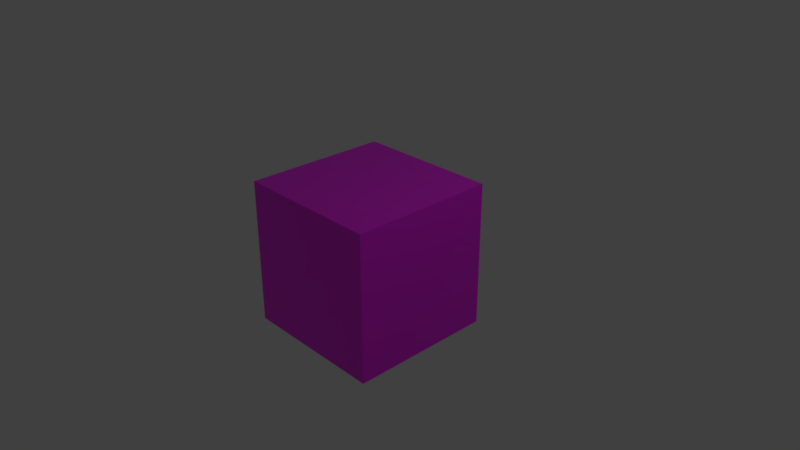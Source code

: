 # Source: new.blend  (saved by Blender 2.93.21; exported with 4.5.12 LTS)
import bpy
from mathutils import Matrix  # noqa: F401  (used for matrix-valued properties, if any)

bpy.ops.wm.read_factory_settings(use_empty=True)
scene = bpy.context.scene
scene.name = 'Scene'

# ---- collections
col_collection_1 = bpy.data.collections.new('Collection 1'); scene.collection.children.link(col_collection_1)

# ---- images (referenced by path relative to the original .blend; pixels are not part of the script)
import os
ASSET_DIR = os.environ.get("B2B_ASSET_DIR", "")  # directory of the original .blend (textures are referenced by path, not embedded)
HERE = os.path.dirname(os.path.abspath(__file__))  # packed textures are extracted next to this script under _unpacked/

def load_image(name, relpath, width, height, colorspace="sRGB"):
    """Load a texture the original file referenced (path relative to the .blend, or extracted next to this script)."""
    p = next((c for c in (os.path.join(HERE, relpath), os.path.join(ASSET_DIR, relpath)) if relpath and os.path.exists(c)), "")
    if p:
        img = bpy.data.images.load(p, check_existing=True)
        img.name = name
    else:  # same state as the original file: an image datablock whose file is absent (Cycles renders it pink)
        img = bpy.data.images.new(name, width, height)
        img.source = "FILE"
        img.filepath = "//" + (relpath or name)
    img.colorspace_settings.name = colorspace
    return img
img_2k_earth_daymap_jpg = load_image('2k_earth_daymap.jpg', '2k_earth_daymap.jpg', 1024, 1024, 'sRGB')

# ---- materials (node trees are filled in below, after node groups)
mat_material = bpy.data.materials.new('Material')
mat_material.use_transparent_shadow = False

# ---- material node trees
mat_material.use_nodes = True; mat_material.node_tree.nodes.clear()
_N = mat_material.node_tree.nodes; _L = mat_material.node_tree.links
n0 = _N.new('ShaderNodeBsdfPrincipled'); n0.name = 'Principled BSDF'; n0.location = (10, 300)
n0.distribution = 'GGX'
n0.subsurface_method = 'BURLEY'
n0.inputs[3].default_value = 1.45
n0.inputs[27].default_value = (0.0, 0.0, 0.0, 1.0)
n0.inputs[28].default_value = 1.0
n1 = _N.new('ShaderNodeOutputMaterial'); n1.name = 'Material Output'; n1.location = (300, 300)
n2 = _N.new('ShaderNodeTexImage'); n2.name = 'Image Texture'; n2.location = (-280, 275)
n2.image = img_2k_earth_daymap_jpg
_L.new(n0.outputs[0], n1.inputs[0])
_L.new(n2.outputs[0], n0.inputs[0])
n1.is_active_output = True

# ---- world
world_world = bpy.data.worlds.new('World'); scene.world = world_world
world_world.color = (0.05088, 0.05088, 0.05088)
world_world.use_sun_shadow = False
world_world.sun_shadow_jitter_overblur = 0.0
world_world.cycles.sampling_method = 'MANUAL'

# ---- cameras
cam_camera = bpy.data.cameras.new('Camera')
cam_camera.clip_end = 100.0
cam_camera.lens = 35.0
cam_camera.sensor_width = 32.0
cam_camera.sensor_height = 18.0
cam_camera.ortho_scale = 7.314
cam_camera.dof.focus_distance = 0.0
cam_camera.dof.aperture_fstop = 128.0

# ---- lights
light_lamp = bpy.data.lights.new('Lamp', 'POINT')
light_lamp.transmission_factor = 0.0
light_lamp.cutoff_distance = 30.0
light_lamp.energy = 100.0
light_lamp.shadow_buffer_clip_start = 1.001
light_lamp.shadow_soft_size = 0.1
light_lamp.shadow_maximum_resolution = 0.006
light_lamp.use_absolute_resolution = True

# ---- meshes
me_cube_001 = bpy.data.meshes.new('Cube.001')
me_cube_001.from_pydata([(-1.0, -1.0, -1.0), (-1.0, -1.0, 1.0), (-1.0, 1.0, -1.0), (-1.0, 1.0, 1.0), (1.0, -1.0, -1.0), (1.0, -1.0, 1.0), (1.0, 1.0, -1.0), (1.0, 1.0, 1.0)], [], [(0, 1, 3, 2), (2, 3, 7, 6), (6, 7, 5, 4), (4, 5, 1, 0), (2, 6, 4, 0), (7, 3, 1, 5)])
_uv = me_cube_001.uv_layers.new(name='UVMap')
_uv.uv.foreach_set('vector', [0.7964, 0.6971, 0.9126, 0.6971, 0.9126, 0.8133, 0.7964, 0.8133, 0.7964, 0.8133, 0.7964, 0.9295, 0.6803, 0.9295, 0.6803, 0.8133, 0.6803, 0.8133, 0.5641, 0.8133, 0.5641, 0.6971, 0.6803, 0.6971, 0.6803, 0.6971, 0.6803, 0.5809, 0.7964, 0.5809, 0.7964, 0.6971, 0.7964, 0.8133, 0.6803, 0.8133, 0.6803, 0.6971, 0.7964, 0.6971, 0.5641, 0.8133, 0.4479, 0.8133, 0.4479, 0.6971, 0.5641, 0.6971])
me_cube_001.materials.append(mat_material)
me_cube_001.use_remesh_preserve_volume = False
me_cube_001.use_remesh_preserve_attributes = False
me_cube_001.use_mirror_vertex_groups = False
me_cube_001.update()

# ---- objects
ob_cube = bpy.data.objects.new('Cube', me_cube_001)
ob_lamp = bpy.data.objects.new('Lamp', light_lamp)
ob_camera = bpy.data.objects.new('Camera', cam_camera)

# ---- transforms, parenting, visibility, modifiers, constraints
ob_cube.location = (0.0, 0.0, 0.0)
ob_cube.lineart.crease_threshold = 0.0
ob_lamp.location = (4.076, 1.005, 5.904)
ob_lamp.rotation_euler = (0.6503, 0.05522, 1.866)
ob_lamp.lock_rotations_4d = False
ob_lamp.empty_display_type = 'ARROWS'
ob_lamp.color = (0.0, 0.0, 0.0, 0.0)
ob_lamp.lineart.crease_threshold = 0.0
ob_camera.location = (7.481, -6.508, 5.344)
ob_camera.rotation_euler = (1.109, 0.0, 0.8149)
ob_camera.lock_rotations_4d = False
ob_camera.empty_display_type = 'ARROWS'
ob_camera.color = (0.0, 0.0, 0.0, 0.0)
ob_camera.display_type = 'WIRE'
ob_camera.lineart.crease_threshold = 0.0

# ---- collection membership
col_collection_1.objects.link(ob_cube)
col_collection_1.objects.link(ob_lamp)
col_collection_1.objects.link(ob_camera)

# ---- scene / render settings (as saved in the file)
scene.camera = ob_camera
scene.frame_start = 1; scene.frame_end = 250; scene.frame_set(0)
scene.render.engine = 'BLENDER_EEVEE_NEXT'
scene.render.resolution_percentage = 50
scene.render.dither_intensity = 0.0
scene.cycles.use_denoising = False
scene.cycles.samples = 128
scene.cycles.sampling_pattern = 'TABULATED_SOBOL'
scene.cycles.use_adaptive_sampling = False
scene.cycles.use_light_tree = False
scene.cycles.blur_glossy = 0.0
scene.cycles.sample_clamp_indirect = 0.0
scene.view_settings.view_transform = 'Standard'
bpy.context.view_layer.update()
